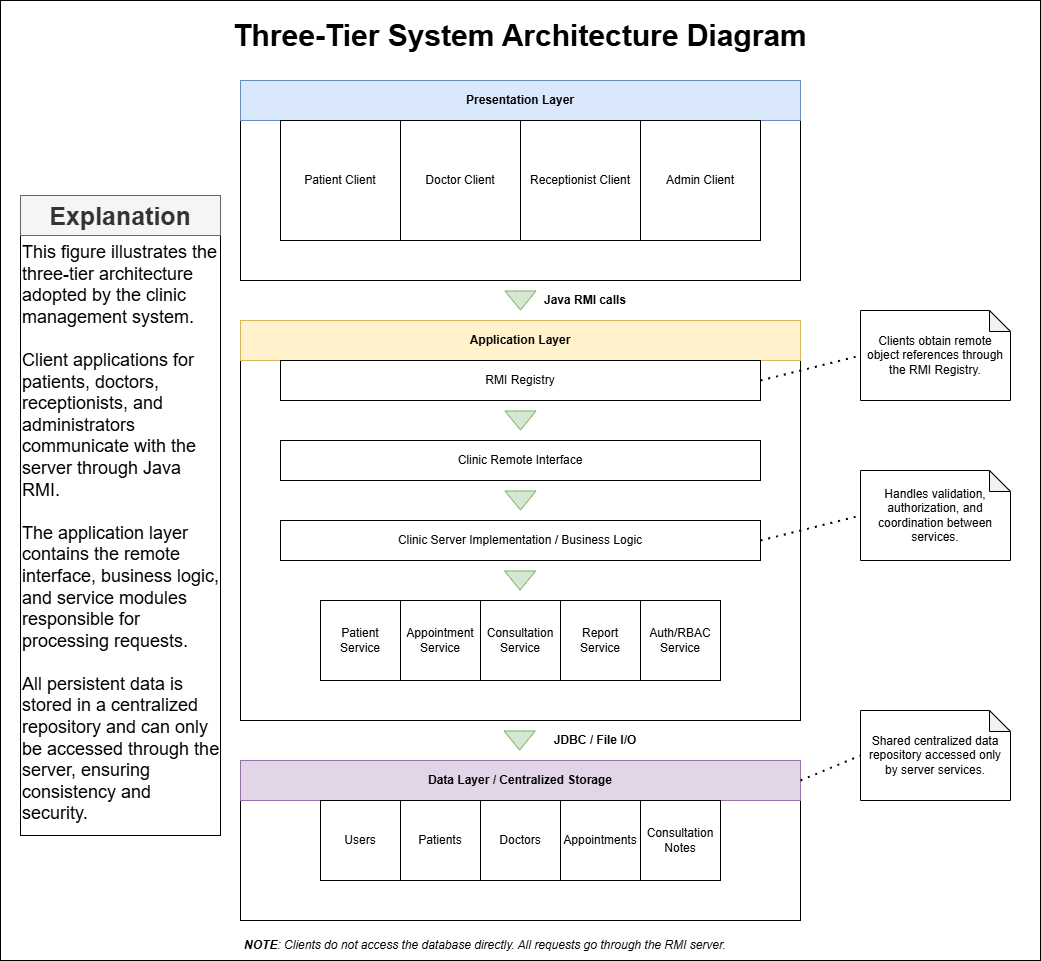

The diagram above was exported from draw.io. Its source (the exported page's mxGraphModel, read from the mxfile embedded in the PNG):
<mxGraphModel dx="2646" dy="2142" grid="1" gridSize="10" guides="1" tooltips="1" connect="1" arrows="1" fold="1" page="1" pageScale="1" pageWidth="850" pageHeight="1100" math="0" shadow="0">
  <root>
    <mxCell id="0" />
    <mxCell id="1" parent="0" />
    <mxCell id="NVttiVrjLxibT3BgK41m-35" parent="1" style="rounded=0;whiteSpace=wrap;html=1;" value="" vertex="1">
      <mxGeometry height="960" width="1040" x="-160" y="-40" as="geometry" />
    </mxCell>
    <mxCell id="NVttiVrjLxibT3BgK41m-32" parent="1" style="rounded=0;whiteSpace=wrap;html=1;" value="" vertex="1">
      <mxGeometry height="360" width="560" x="80" y="320" as="geometry" />
    </mxCell>
    <mxCell id="NVttiVrjLxibT3BgK41m-26" parent="1" style="rounded=0;whiteSpace=wrap;html=1;" value="" vertex="1">
      <mxGeometry height="160" width="560" x="80" y="80" as="geometry" />
    </mxCell>
    <mxCell id="NVttiVrjLxibT3BgK41m-25" parent="1" style="rounded=0;whiteSpace=wrap;html=1;" value="" vertex="1">
      <mxGeometry height="120" width="560" x="80" y="760" as="geometry" />
    </mxCell>
    <mxCell id="NVttiVrjLxibT3BgK41m-1" parent="1" style="rounded=0;whiteSpace=wrap;html=1;fillColor=#dae8fc;strokeColor=#6c8ebf;fontStyle=1" value="Presentation Layer" vertex="1">
      <mxGeometry height="40" width="560" x="80" y="40" as="geometry" />
    </mxCell>
    <mxCell id="NVttiVrjLxibT3BgK41m-2" parent="1" style="rounded=0;whiteSpace=wrap;html=1;fillColor=#fff2cc;strokeColor=#d6b656;fontStyle=1" value="Application Layer" vertex="1">
      <mxGeometry height="40" width="560" x="80" y="280" as="geometry" />
    </mxCell>
    <mxCell id="NVttiVrjLxibT3BgK41m-3" parent="1" style="rounded=0;whiteSpace=wrap;html=1;fillColor=#e1d5e7;strokeColor=#9673a6;fontStyle=1" value="Data Layer / Centralized Storage" vertex="1">
      <mxGeometry height="40" width="560" x="80" y="720" as="geometry" />
    </mxCell>
    <mxCell id="NVttiVrjLxibT3BgK41m-4" parent="1" style="rounded=0;whiteSpace=wrap;html=1;" value="Patient Client" vertex="1">
      <mxGeometry height="120" width="120" x="120" y="80" as="geometry" />
    </mxCell>
    <mxCell id="NVttiVrjLxibT3BgK41m-5" parent="1" style="rounded=0;whiteSpace=wrap;html=1;" value="Doctor Client" vertex="1">
      <mxGeometry height="120" width="120" x="240" y="80" as="geometry" />
    </mxCell>
    <mxCell id="NVttiVrjLxibT3BgK41m-6" parent="1" style="rounded=0;whiteSpace=wrap;html=1;" value="Receptionist Client" vertex="1">
      <mxGeometry height="120" width="120" x="360" y="80" as="geometry" />
    </mxCell>
    <mxCell id="NVttiVrjLxibT3BgK41m-7" parent="1" style="rounded=0;whiteSpace=wrap;html=1;" value="Admin Client" vertex="1">
      <mxGeometry height="120" width="120" x="480" y="80" as="geometry" />
    </mxCell>
    <mxCell id="NVttiVrjLxibT3BgK41m-10" parent="1" style="rounded=0;whiteSpace=wrap;html=1;" value="RMI Registry" vertex="1">
      <mxGeometry height="40" width="480" x="120" y="320" as="geometry" />
    </mxCell>
    <mxCell id="NVttiVrjLxibT3BgK41m-11" parent="1" style="rounded=0;whiteSpace=wrap;html=1;" value="Clinic Remote Interface" vertex="1">
      <mxGeometry height="40" width="480" x="120" y="400" as="geometry" />
    </mxCell>
    <mxCell id="NVttiVrjLxibT3BgK41m-12" parent="1" style="rounded=0;whiteSpace=wrap;html=1;" value="Clinic Server Implementation / Business Logic" vertex="1">
      <mxGeometry height="40" width="480" x="120" y="480" as="geometry" />
    </mxCell>
    <mxCell id="NVttiVrjLxibT3BgK41m-13" parent="1" style="rounded=0;whiteSpace=wrap;html=1;" value="Patient Service" vertex="1">
      <mxGeometry height="80" width="80" x="160" y="560" as="geometry" />
    </mxCell>
    <mxCell id="NVttiVrjLxibT3BgK41m-14" parent="1" style="rounded=0;whiteSpace=wrap;html=1;" value="Appointment Service" vertex="1">
      <mxGeometry height="80" width="80" x="240" y="560" as="geometry" />
    </mxCell>
    <mxCell id="NVttiVrjLxibT3BgK41m-16" parent="1" style="rounded=0;whiteSpace=wrap;html=1;" value="Consultation Service" vertex="1">
      <mxGeometry height="80" width="80" x="320" y="560" as="geometry" />
    </mxCell>
    <mxCell id="NVttiVrjLxibT3BgK41m-17" parent="1" style="rounded=0;whiteSpace=wrap;html=1;" value="Report Service" vertex="1">
      <mxGeometry height="80" width="80" x="400" y="560" as="geometry" />
    </mxCell>
    <mxCell id="NVttiVrjLxibT3BgK41m-18" parent="1" style="rounded=0;whiteSpace=wrap;html=1;" value="Auth/RBAC Service" vertex="1">
      <mxGeometry height="80" width="80" x="480" y="560" as="geometry" />
    </mxCell>
    <mxCell id="NVttiVrjLxibT3BgK41m-19" parent="1" style="rounded=0;whiteSpace=wrap;html=1;" value="Users" vertex="1">
      <mxGeometry height="80" width="80" x="160" y="760" as="geometry" />
    </mxCell>
    <mxCell id="NVttiVrjLxibT3BgK41m-20" parent="1" style="rounded=0;whiteSpace=wrap;html=1;" value="Patients" vertex="1">
      <mxGeometry height="80" width="80" x="240" y="760" as="geometry" />
    </mxCell>
    <mxCell id="NVttiVrjLxibT3BgK41m-21" parent="1" style="rounded=0;whiteSpace=wrap;html=1;" value="Doctors" vertex="1">
      <mxGeometry height="80" width="80" x="320" y="760" as="geometry" />
    </mxCell>
    <mxCell id="NVttiVrjLxibT3BgK41m-22" parent="1" style="rounded=0;whiteSpace=wrap;html=1;" value="Appointments" vertex="1">
      <mxGeometry height="80" width="80" x="400" y="760" as="geometry" />
    </mxCell>
    <mxCell id="NVttiVrjLxibT3BgK41m-23" parent="1" style="rounded=0;whiteSpace=wrap;html=1;" value="Consultation Notes" vertex="1">
      <mxGeometry height="80" width="80" x="480" y="760" as="geometry" />
    </mxCell>
    <mxCell id="NVttiVrjLxibT3BgK41m-27" edge="1" parent="1" style="shape=flexArrow;endArrow=classic;html=1;rounded=0;fillColor=#d5e8d4;strokeColor=#82b366;" value="">
      <mxGeometry height="50" relative="1" width="50" as="geometry">
        <mxPoint x="360" y="250" as="sourcePoint" />
        <mxPoint x="360" y="270" as="targetPoint" />
      </mxGeometry>
    </mxCell>
    <mxCell id="NVttiVrjLxibT3BgK41m-29" edge="1" parent="1" style="shape=flexArrow;endArrow=classic;html=1;rounded=0;fillColor=#d5e8d4;strokeColor=#82b366;" value="">
      <mxGeometry height="50" relative="1" width="50" as="geometry">
        <mxPoint x="360" y="370" as="sourcePoint" />
        <mxPoint x="360" y="390" as="targetPoint" />
      </mxGeometry>
    </mxCell>
    <mxCell id="NVttiVrjLxibT3BgK41m-30" edge="1" parent="1" style="shape=flexArrow;endArrow=classic;html=1;rounded=0;fillColor=#d5e8d4;strokeColor=#82b366;" value="">
      <mxGeometry height="50" relative="1" width="50" as="geometry">
        <mxPoint x="360" y="450" as="sourcePoint" />
        <mxPoint x="360" y="470" as="targetPoint" />
      </mxGeometry>
    </mxCell>
    <mxCell id="NVttiVrjLxibT3BgK41m-31" edge="1" parent="1" style="shape=flexArrow;endArrow=classic;html=1;rounded=0;fillColor=#d5e8d4;strokeColor=#82b366;" value="">
      <mxGeometry height="50" relative="1" width="50" as="geometry">
        <mxPoint x="359.57" y="530" as="sourcePoint" />
        <mxPoint x="359.57" y="550" as="targetPoint" />
      </mxGeometry>
    </mxCell>
    <mxCell id="NVttiVrjLxibT3BgK41m-33" edge="1" parent="1" style="shape=flexArrow;endArrow=classic;html=1;rounded=0;fillColor=#d5e8d4;strokeColor=#82b366;" value="">
      <mxGeometry height="50" relative="1" width="50" as="geometry">
        <mxPoint x="359.13" y="690" as="sourcePoint" />
        <mxPoint x="359.13" y="710" as="targetPoint" />
      </mxGeometry>
    </mxCell>
    <mxCell id="NVttiVrjLxibT3BgK41m-36" parent="1" style="text;html=1;whiteSpace=wrap;strokeColor=none;fillColor=none;align=center;verticalAlign=middle;rounded=0;fontSize=30;fontStyle=1" value="Three-Tier System Architecture Diagram" vertex="1">
      <mxGeometry height="30" width="580" x="70" y="-20" as="geometry" />
    </mxCell>
    <mxCell id="NVttiVrjLxibT3BgK41m-37" parent="1" style="text;html=1;whiteSpace=wrap;strokeColor=none;fillColor=none;align=center;verticalAlign=middle;rounded=0;" value="&lt;b&gt;Java RMI calls&lt;/b&gt;" vertex="1">
      <mxGeometry height="20" width="90" x="380" y="250" as="geometry" />
    </mxCell>
    <mxCell id="NVttiVrjLxibT3BgK41m-38" parent="1" style="text;html=1;whiteSpace=wrap;strokeColor=none;fillColor=none;align=center;verticalAlign=middle;rounded=0;" value="&lt;i&gt;&lt;b&gt;NOTE&lt;/b&gt;: Clients do not access the database directly. All requests go through the RMI server.&lt;/i&gt;" vertex="1">
      <mxGeometry height="30" width="490" x="80" y="890" as="geometry" />
    </mxCell>
    <mxCell id="NVttiVrjLxibT3BgK41m-40" parent="1" style="shape=note;whiteSpace=wrap;html=1;backgroundOutline=1;darkOpacity=0.05;size=21;" value="Clients obtain remote object references through the RMI Registry." vertex="1">
      <mxGeometry height="90" width="150" x="700" y="270" as="geometry" />
    </mxCell>
    <mxCell id="NVttiVrjLxibT3BgK41m-41" parent="1" style="shape=note;whiteSpace=wrap;html=1;backgroundOutline=1;darkOpacity=0.05;size=21;" value="Shared centralized data repository accessed only by server services." vertex="1">
      <mxGeometry height="90" width="150" x="700" y="670" as="geometry" />
    </mxCell>
    <mxCell id="NVttiVrjLxibT3BgK41m-42" parent="1" style="shape=note;whiteSpace=wrap;html=1;backgroundOutline=1;darkOpacity=0.05;size=21;" value="Handles validation, authorization, and coordination between services." vertex="1">
      <mxGeometry height="90" width="150" x="700" y="430" as="geometry" />
    </mxCell>
    <mxCell id="NVttiVrjLxibT3BgK41m-43" edge="1" parent="1" source="NVttiVrjLxibT3BgK41m-10" style="endArrow=none;dashed=1;html=1;dashPattern=1 3;strokeWidth=2;rounded=0;exitX=1;exitY=0.5;exitDx=0;exitDy=0;entryX=0;entryY=0.5;entryDx=0;entryDy=0;entryPerimeter=0;" target="NVttiVrjLxibT3BgK41m-40" value="">
      <mxGeometry height="50" relative="1" width="50" as="geometry">
        <mxPoint x="640" y="380" as="sourcePoint" />
        <mxPoint x="690" y="330" as="targetPoint" />
      </mxGeometry>
    </mxCell>
    <mxCell id="NVttiVrjLxibT3BgK41m-44" edge="1" parent="1" source="NVttiVrjLxibT3BgK41m-12" style="endArrow=none;dashed=1;html=1;dashPattern=1 3;strokeWidth=2;rounded=0;exitX=1;exitY=0.5;exitDx=0;exitDy=0;entryX=0;entryY=0.5;entryDx=0;entryDy=0;entryPerimeter=0;" target="NVttiVrjLxibT3BgK41m-42" value="">
      <mxGeometry height="50" relative="1" width="50" as="geometry">
        <mxPoint x="990" y="520" as="sourcePoint" />
        <mxPoint x="1040" y="470" as="targetPoint" />
      </mxGeometry>
    </mxCell>
    <mxCell id="NVttiVrjLxibT3BgK41m-45" edge="1" parent="1" source="NVttiVrjLxibT3BgK41m-3" style="endArrow=none;dashed=1;html=1;dashPattern=1 3;strokeWidth=2;rounded=0;exitX=1;exitY=0.5;exitDx=0;exitDy=0;entryX=0;entryY=0.5;entryDx=0;entryDy=0;entryPerimeter=0;" target="NVttiVrjLxibT3BgK41m-41" value="">
      <mxGeometry height="50" relative="1" width="50" as="geometry">
        <mxPoint x="970" y="690" as="sourcePoint" />
        <mxPoint x="1020" y="640" as="targetPoint" />
      </mxGeometry>
    </mxCell>
    <mxCell id="NVttiVrjLxibT3BgK41m-46" parent="1" style="rounded=0;whiteSpace=wrap;html=1;align=left;fontSize=18;verticalAlign=top;" value="This figure illustrates the three-tier architecture adopted by the clinic management system.&amp;nbsp;&lt;div&gt;&lt;br&gt;&lt;/div&gt;&lt;div&gt;Client applications for patients, doctors, receptionists, and administrators communicate with the server through Java RMI.&amp;nbsp;&lt;/div&gt;&lt;div&gt;&lt;br&gt;&lt;/div&gt;&lt;div&gt;The application layer contains the remote interface, business logic, and service modules responsible for processing requests.&amp;nbsp;&lt;/div&gt;&lt;div&gt;&lt;br&gt;&lt;/div&gt;&lt;div&gt;All persistent data is stored in a centralized repository and can only be accessed through the server, ensuring consistency and security.&lt;/div&gt;" vertex="1">
      <mxGeometry height="600" width="200" x="-140" y="195" as="geometry" />
    </mxCell>
    <mxCell id="NVttiVrjLxibT3BgK41m-47" parent="1" style="rounded=0;whiteSpace=wrap;html=1;fontStyle=1;fillColor=#f5f5f5;fontColor=#333333;strokeColor=#666666;" value="&lt;font style=&quot;font-size: 25px;&quot;&gt;Explanation&lt;/font&gt;" vertex="1">
      <mxGeometry height="40" width="200" x="-140" y="155" as="geometry" />
    </mxCell>
    <mxCell id="NVttiVrjLxibT3BgK41m-48" parent="1" style="text;html=1;whiteSpace=wrap;strokeColor=none;fillColor=none;align=center;verticalAlign=middle;rounded=0;" value="&lt;b&gt;JDBC / File I/O&lt;/b&gt;" vertex="1">
      <mxGeometry height="20" width="90" x="390" y="690" as="geometry" />
    </mxCell>
  </root>
</mxGraphModel>